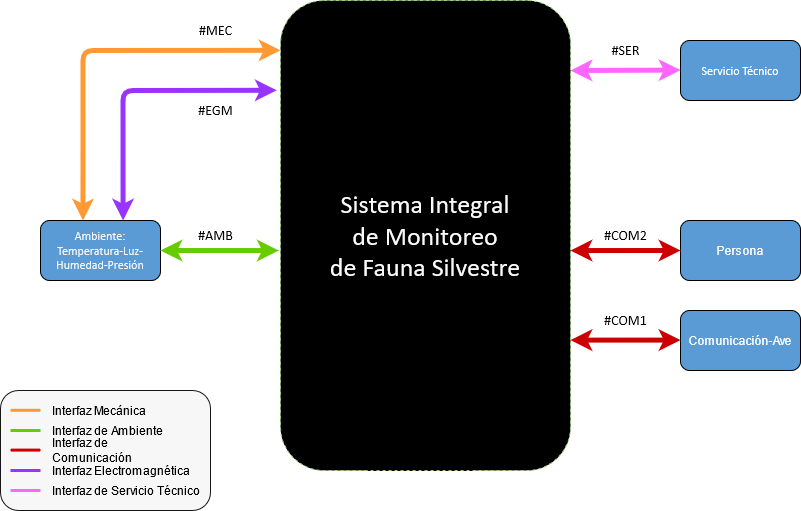

The diagram above was exported from draw.io. Its source (the exported page's mxGraphModel, read from the mxfile embedded in the PNG):
<mxGraphModel dx="2011" dy="636" grid="1" gridSize="10" guides="1" tooltips="1" connect="1" arrows="1" fold="1" page="1" pageScale="1" pageWidth="827" pageHeight="1169" math="0" shadow="0">
  <root>
    <mxCell id="0" />
    <mxCell id="1" parent="0" />
    <mxCell id="FoZWJafzDrA2iEJfoOMl-11" value="" style="rounded=1;whiteSpace=wrap;html=1;fillColor=#F7F7F7;gradientColor=none;strokeColor=#171717;" parent="1" vertex="1">
      <mxGeometry x="-40" y="460" width="210" height="120" as="geometry" />
    </mxCell>
    <mxCell id="g2b8cTnSpFu6AyGjp7k1-1" value="&lt;font color=&quot;#FFFFFF&quot;&gt;Base nido&lt;/font&gt;C" style="rounded=1;whiteSpace=wrap;html=1;fillColor=#0A0A0A;" parent="1" vertex="1">
      <mxGeometry x="320" y="290" width="120" height="60" as="geometry" />
    </mxCell>
    <mxCell id="g2b8cTnSpFu6AyGjp7k1-2" value="&lt;div&gt;&lt;font color=&quot;#F5F5F5&quot; face=&quot;Calibri&quot;&gt;Ambiente:&lt;/font&gt;&lt;/div&gt;&lt;div&gt;&lt;font color=&quot;#F5F5F5&quot;&gt;&lt;font face=&quot;Calibri&quot;&gt;Temperatura-Luz-Humedad-Presión&lt;/font&gt;&lt;br&gt;&lt;/font&gt;&lt;/div&gt;" style="rounded=1;whiteSpace=wrap;html=1;fillColor=#5B9BD5;" parent="1" vertex="1">
      <mxGeometry y="290" width="120" height="60" as="geometry" />
    </mxCell>
    <mxCell id="g2b8cTnSpFu6AyGjp7k1-3" value="&lt;font color=&quot;#FFFFFF&quot;&gt;Base Pajaro&lt;/font&gt;" style="rounded=1;whiteSpace=wrap;html=1;fillColor=#0A0A0A;" parent="1" vertex="1">
      <mxGeometry x="320" y="480" width="120" height="60" as="geometry" />
    </mxCell>
    <mxCell id="g2b8cTnSpFu6AyGjp7k1-4" value="&lt;font color=&quot;#FFFFFF&quot;&gt;Unidad de Energía&lt;/font&gt;" style="rounded=1;whiteSpace=wrap;html=1;fillColor=#0A0A0A;" parent="1" vertex="1">
      <mxGeometry x="320" y="110" width="120" height="60" as="geometry" />
    </mxCell>
    <mxCell id="g2b8cTnSpFu6AyGjp7k1-5" value="&lt;font color=&quot;#FFFFFF&quot;&gt;&lt;font face=&quot;Calibri&quot;&gt;Servicio Técnico&lt;/font&gt;&lt;br&gt;&lt;/font&gt;" style="rounded=1;whiteSpace=wrap;html=1;fillColor=#5B9BD5;" parent="1" vertex="1">
      <mxGeometry x="640" y="110" width="120" height="60" as="geometry" />
    </mxCell>
    <mxCell id="g2b8cTnSpFu6AyGjp7k1-6" value="&lt;font color=&quot;#FFFFFF&quot;&gt;Persona&lt;/font&gt;" style="rounded=1;whiteSpace=wrap;html=1;fillColor=#5B9BD5;" parent="1" vertex="1">
      <mxGeometry x="640" y="290" width="120" height="60" as="geometry" />
    </mxCell>
    <mxCell id="g2b8cTnSpFu6AyGjp7k1-7" value="" style="endArrow=classic;startArrow=classic;html=1;entryX=0.5;entryY=1;entryDx=0;entryDy=0;exitX=0.5;exitY=0;exitDx=0;exitDy=0;strokeColor=#FFD966;strokeWidth=5;" parent="1" source="g2b8cTnSpFu6AyGjp7k1-1" target="g2b8cTnSpFu6AyGjp7k1-4" edge="1">
      <mxGeometry width="50" height="50" relative="1" as="geometry">
        <mxPoint x="390" y="420" as="sourcePoint" />
        <mxPoint x="440" y="370" as="targetPoint" />
      </mxGeometry>
    </mxCell>
    <mxCell id="g2b8cTnSpFu6AyGjp7k1-13" value="" style="endArrow=classic;startArrow=classic;html=1;strokeWidth=5;entryX=0.5;entryY=1;entryDx=0;entryDy=0;exitX=0.5;exitY=0;exitDx=0;exitDy=0;strokeColor=#FF0F37;" parent="1" source="g2b8cTnSpFu6AyGjp7k1-3" target="g2b8cTnSpFu6AyGjp7k1-1" edge="1">
      <mxGeometry width="50" height="50" relative="1" as="geometry">
        <mxPoint x="360" y="440" as="sourcePoint" />
        <mxPoint x="410" y="390" as="targetPoint" />
      </mxGeometry>
    </mxCell>
    <mxCell id="g2b8cTnSpFu6AyGjp7k1-14" value="" style="endArrow=classic;startArrow=classic;html=1;strokeWidth=5;exitX=0.092;exitY=-0.039;exitDx=0;exitDy=0;exitPerimeter=0;strokeColor=#3700CC;fillColor=#6a00ff;dashed=1;" parent="1" source="g2b8cTnSpFu6AyGjp7k1-3" edge="1">
      <mxGeometry width="50" height="50" relative="1" as="geometry">
        <mxPoint x="230" y="460" as="sourcePoint" />
        <mxPoint x="334" y="350" as="targetPoint" />
      </mxGeometry>
    </mxCell>
    <mxCell id="g2b8cTnSpFu6AyGjp7k1-16" value="Interfaz Electromagnética" style="text;html=1;strokeColor=none;fillColor=none;align=left;verticalAlign=middle;whiteSpace=wrap;rounded=0;" parent="1" vertex="1">
      <mxGeometry x="10" y="530" width="140" height="20" as="geometry" />
    </mxCell>
    <mxCell id="g2b8cTnSpFu6AyGjp7k1-20" value="" style="endArrow=classic;startArrow=classic;html=1;strokeWidth=5;exitX=0;exitY=0.5;exitDx=0;exitDy=0;strokeColor=#3700CC;fillColor=#6a00ff;dashed=1;entryX=0.25;entryY=1;entryDx=0;entryDy=0;" parent="1" source="g2b8cTnSpFu6AyGjp7k1-3" target="g2b8cTnSpFu6AyGjp7k1-4" edge="1">
      <mxGeometry width="50" height="50" relative="1" as="geometry">
        <mxPoint x="279.99999999999994" y="350.0000000000001" as="sourcePoint" />
        <mxPoint x="282.96" y="222.34" as="targetPoint" />
        <Array as="points">
          <mxPoint x="290" y="510" />
          <mxPoint x="290" y="240" />
          <mxPoint x="350" y="240" />
        </Array>
      </mxGeometry>
    </mxCell>
    <mxCell id="g2b8cTnSpFu6AyGjp7k1-21" value="" style="endArrow=classic;startArrow=classic;html=1;strokeWidth=5;exitX=1;exitY=0.5;exitDx=0;exitDy=0;strokeColor=#66CC00;entryX=-0.006;entryY=0.532;entryDx=0;entryDy=0;entryPerimeter=0;" parent="1" source="g2b8cTnSpFu6AyGjp7k1-2" target="g2b8cTnSpFu6AyGjp7k1-19" edge="1">
      <mxGeometry width="50" height="50" relative="1" as="geometry">
        <mxPoint x="140" y="350" as="sourcePoint" />
        <mxPoint x="202.5" y="320.1600000000001" as="targetPoint" />
      </mxGeometry>
    </mxCell>
    <mxCell id="g2b8cTnSpFu6AyGjp7k1-22" value="" style="endArrow=classic;startArrow=classic;html=1;strokeWidth=5;exitX=0.688;exitY=0;exitDx=0;exitDy=0;fillColor=#6a00ff;strokeColor=#9933FF;exitPerimeter=0;entryX=-0.013;entryY=0.191;entryDx=0;entryDy=0;entryPerimeter=0;" parent="1" source="g2b8cTnSpFu6AyGjp7k1-2" target="g2b8cTnSpFu6AyGjp7k1-19" edge="1">
      <mxGeometry width="50" height="50" relative="1" as="geometry">
        <mxPoint x="120" y="250" as="sourcePoint" />
        <mxPoint x="202.5" y="160.10000000000002" as="targetPoint" />
        <Array as="points">
          <mxPoint x="82.5" y="160" />
        </Array>
      </mxGeometry>
    </mxCell>
    <mxCell id="g2b8cTnSpFu6AyGjp7k1-23" value="" style="endArrow=classic;startArrow=classic;html=1;strokeWidth=5;exitX=0.354;exitY=0;exitDx=0;exitDy=0;fillColor=#f0a30a;strokeColor=#FF9933;exitPerimeter=0;entryX=0;entryY=0.106;entryDx=0;entryDy=0;entryPerimeter=0;" parent="1" source="g2b8cTnSpFu6AyGjp7k1-2" target="g2b8cTnSpFu6AyGjp7k1-19" edge="1">
      <mxGeometry width="50" height="50" relative="1" as="geometry">
        <mxPoint x="10" y="490" as="sourcePoint" />
        <mxPoint x="220" y="120" as="targetPoint" />
        <Array as="points">
          <mxPoint x="42.5" y="120" />
        </Array>
      </mxGeometry>
    </mxCell>
    <mxCell id="g2b8cTnSpFu6AyGjp7k1-26" value="" style="endArrow=classic;startArrow=classic;html=1;strokeWidth=5;exitX=0;exitY=0.5;exitDx=0;exitDy=0;strokeColor=#FF66FF;entryX=1;entryY=0.149;entryDx=0;entryDy=0;entryPerimeter=0;" parent="1" target="g2b8cTnSpFu6AyGjp7k1-19" edge="1">
      <mxGeometry width="50" height="50" relative="1" as="geometry">
        <mxPoint x="639.9999999999998" y="139.58" as="sourcePoint" />
        <mxPoint x="540" y="140" as="targetPoint" />
      </mxGeometry>
    </mxCell>
    <mxCell id="g2b8cTnSpFu6AyGjp7k1-32" value="" style="endArrow=classic;startArrow=classic;html=1;strokeWidth=5;entryX=0.5;entryY=1;entryDx=0;entryDy=0;strokeColor=#FF0F37;exitX=0.586;exitY=0.415;exitDx=0;exitDy=0;exitPerimeter=0;" parent="1" source="g2b8cTnSpFu6AyGjp7k1-19" edge="1">
      <mxGeometry width="50" height="50" relative="1" as="geometry">
        <mxPoint x="410" y="270" as="sourcePoint" />
        <mxPoint x="410" y="170" as="targetPoint" />
      </mxGeometry>
    </mxCell>
    <mxCell id="g2b8cTnSpFu6AyGjp7k1-33" value="" style="endArrow=classic;startArrow=classic;html=1;strokeWidth=5;entryX=0;entryY=0.5;entryDx=0;entryDy=0;fillColor=#e51400;strokeColor=#CC0000;exitX=1;exitY=0.532;exitDx=0;exitDy=0;exitPerimeter=0;" parent="1" source="g2b8cTnSpFu6AyGjp7k1-19" target="g2b8cTnSpFu6AyGjp7k1-6" edge="1">
      <mxGeometry width="50" height="50" relative="1" as="geometry">
        <mxPoint x="550" y="320" as="sourcePoint" />
        <mxPoint x="470" y="370" as="targetPoint" />
      </mxGeometry>
    </mxCell>
    <mxCell id="g2b8cTnSpFu6AyGjp7k1-19" value="&lt;font style=&quot;font-size: 26px&quot; color=&quot;#FAFAFA&quot;&gt;&lt;font face=&quot;Calibri&quot;&gt;Sistema Integral&lt;br&gt;de Monitoreo &lt;br&gt; de Fauna Silvestre&lt;/font&gt;&lt;br&gt;&lt;/font&gt;" style="rounded=1;whiteSpace=wrap;html=1;strokeColor=#97D077;dashed=1;fillColor=#000000;" parent="1" vertex="1">
      <mxGeometry x="240" y="70" width="290" height="470" as="geometry" />
    </mxCell>
    <mxCell id="LhoV5KDTjKm9cKpk6tw1-2" value="" style="endArrow=none;html=1;strokeWidth=3;strokeColor=#FF9933;" parent="1" edge="1">
      <mxGeometry width="50" height="50" relative="1" as="geometry">
        <mxPoint x="-30" y="479.79999999999995" as="sourcePoint" />
        <mxPoint y="479.79999999999995" as="targetPoint" />
      </mxGeometry>
    </mxCell>
    <mxCell id="LhoV5KDTjKm9cKpk6tw1-3" value="" style="endArrow=none;html=1;strokeWidth=3;strokeColor=#66CC00;" parent="1" edge="1">
      <mxGeometry width="50" height="50" relative="1" as="geometry">
        <mxPoint x="-30" y="500" as="sourcePoint" />
        <mxPoint y="500" as="targetPoint" />
      </mxGeometry>
    </mxCell>
    <mxCell id="LhoV5KDTjKm9cKpk6tw1-4" value="" style="endArrow=none;html=1;strokeWidth=3;strokeColor=#CC0000;" parent="1" edge="1">
      <mxGeometry width="50" height="50" relative="1" as="geometry">
        <mxPoint x="-30" y="519.5999999999999" as="sourcePoint" />
        <mxPoint y="519.5999999999999" as="targetPoint" />
      </mxGeometry>
    </mxCell>
    <mxCell id="LhoV5KDTjKm9cKpk6tw1-5" value="" style="endArrow=none;html=1;strokeWidth=3;strokeColor=#9933FF;" parent="1" edge="1">
      <mxGeometry width="50" height="50" relative="1" as="geometry">
        <mxPoint x="-30" y="540" as="sourcePoint" />
        <mxPoint y="540" as="targetPoint" />
      </mxGeometry>
    </mxCell>
    <mxCell id="LhoV5KDTjKm9cKpk6tw1-6" value="" style="endArrow=none;html=1;strokeWidth=3;strokeColor=#FF66FF;" parent="1" edge="1">
      <mxGeometry width="50" height="50" relative="1" as="geometry">
        <mxPoint x="-30" y="560" as="sourcePoint" />
        <mxPoint y="560" as="targetPoint" />
      </mxGeometry>
    </mxCell>
    <mxCell id="LhoV5KDTjKm9cKpk6tw1-7" value="Interfaz de Ambiente" style="text;html=1;strokeColor=none;fillColor=none;align=left;verticalAlign=middle;whiteSpace=wrap;rounded=0;" parent="1" vertex="1">
      <mxGeometry x="10" y="490" width="140" height="20" as="geometry" />
    </mxCell>
    <mxCell id="LhoV5KDTjKm9cKpk6tw1-8" value="Interfaz Mecánica" style="text;html=1;strokeColor=none;fillColor=none;align=left;verticalAlign=middle;whiteSpace=wrap;rounded=0;" parent="1" vertex="1">
      <mxGeometry x="10" y="470" width="140" height="20" as="geometry" />
    </mxCell>
    <mxCell id="LhoV5KDTjKm9cKpk6tw1-9" value="Interfaz de Servicio Técnico" style="text;html=1;strokeColor=none;fillColor=none;align=left;verticalAlign=middle;whiteSpace=wrap;rounded=0;" parent="1" vertex="1">
      <mxGeometry x="10" y="550" width="160" height="20" as="geometry" />
    </mxCell>
    <mxCell id="LhoV5KDTjKm9cKpk6tw1-10" value="Interfaz de Comunicación" style="text;html=1;strokeColor=none;fillColor=none;align=left;verticalAlign=middle;whiteSpace=wrap;rounded=0;" parent="1" vertex="1">
      <mxGeometry x="10" y="510" width="140" height="20" as="geometry" />
    </mxCell>
    <mxCell id="JLeRIGWwcI8PDo81Hyx1-1" value="&lt;font face=&quot;Calibri&quot; style=&quot;font-size: 14px&quot;&gt;#AMB&lt;/font&gt;" style="text;html=1;align=center;verticalAlign=middle;resizable=0;points=[];autosize=1;" parent="1" vertex="1">
      <mxGeometry x="150" y="295" width="50" height="20" as="geometry" />
    </mxCell>
    <mxCell id="JLeRIGWwcI8PDo81Hyx1-2" value="&lt;font style=&quot;font-size: 14px&quot; face=&quot;Calibri&quot;&gt;#COM2&lt;/font&gt;" style="text;html=1;align=center;verticalAlign=middle;resizable=0;points=[];autosize=1;" parent="1" vertex="1">
      <mxGeometry x="555" y="295" width="60" height="20" as="geometry" />
    </mxCell>
    <mxCell id="JLeRIGWwcI8PDo81Hyx1-3" value="&lt;font face=&quot;Calibri&quot; style=&quot;font-size: 14px&quot;&gt;#EGM&lt;/font&gt;" style="text;html=1;align=center;verticalAlign=middle;resizable=0;points=[];autosize=1;" parent="1" vertex="1">
      <mxGeometry x="150" y="170" width="50" height="20" as="geometry" />
    </mxCell>
    <mxCell id="JLeRIGWwcI8PDo81Hyx1-4" value="&lt;font face=&quot;Calibri&quot; style=&quot;font-size: 14px&quot;&gt;#MEC&lt;/font&gt;" style="text;html=1;align=center;verticalAlign=middle;resizable=0;points=[];autosize=1;" parent="1" vertex="1">
      <mxGeometry x="150" y="90" width="50" height="20" as="geometry" />
    </mxCell>
    <mxCell id="JLeRIGWwcI8PDo81Hyx1-5" value="&lt;font face=&quot;Calibri&quot; style=&quot;font-size: 14px&quot;&gt;#SER&lt;/font&gt;" style="text;html=1;align=center;verticalAlign=middle;resizable=0;points=[];autosize=1;" parent="1" vertex="1">
      <mxGeometry x="565" y="110" width="40" height="20" as="geometry" />
    </mxCell>
    <mxCell id="71YZDeLo28j5AZrG2gHw-1" value="&lt;font color=&quot;#FFFFFF&quot;&gt;Comunicación-Ave&lt;br&gt;&lt;/font&gt;" style="rounded=1;whiteSpace=wrap;html=1;fillColor=#5B9BD5;" vertex="1" parent="1">
      <mxGeometry x="640" y="380" width="120" height="60" as="geometry" />
    </mxCell>
    <mxCell id="71YZDeLo28j5AZrG2gHw-2" value="" style="endArrow=classic;startArrow=classic;html=1;strokeWidth=5;entryX=0;entryY=0.5;entryDx=0;entryDy=0;fillColor=#e51400;strokeColor=#CC0000;exitX=1;exitY=0.532;exitDx=0;exitDy=0;exitPerimeter=0;" edge="1" parent="1">
      <mxGeometry width="50" height="50" relative="1" as="geometry">
        <mxPoint x="530" y="409.62000000000006" as="sourcePoint" />
        <mxPoint x="640" y="409.5800000000001" as="targetPoint" />
      </mxGeometry>
    </mxCell>
    <mxCell id="71YZDeLo28j5AZrG2gHw-3" value="&lt;font style=&quot;font-size: 14px&quot; face=&quot;Calibri&quot;&gt;#COM1&lt;/font&gt;" style="text;html=1;align=center;verticalAlign=middle;resizable=0;points=[];autosize=1;" vertex="1" parent="1">
      <mxGeometry x="555" y="380" width="60" height="20" as="geometry" />
    </mxCell>
  </root>
</mxGraphModel>